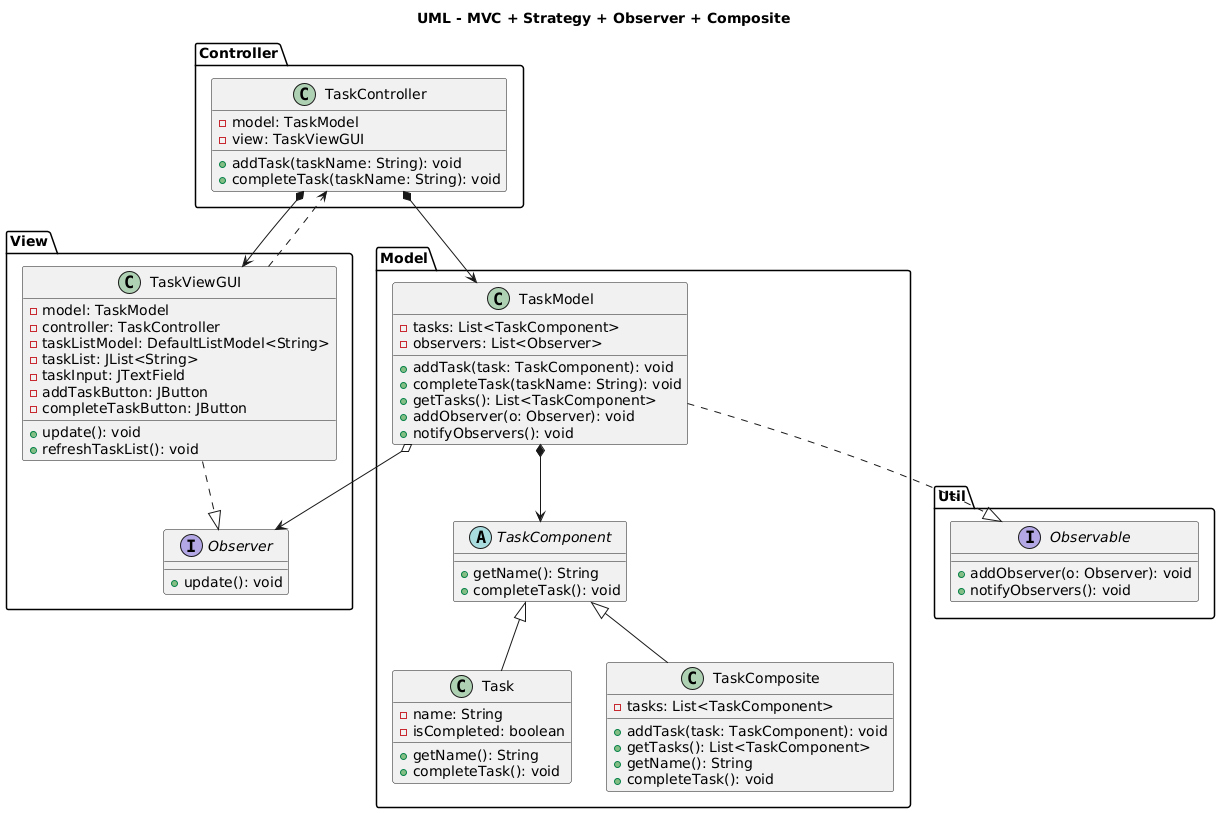

The diagram above was rendered by PlantUML. Its source (embedded in the PNG):
@startuml
title UML - MVC + Strategy + Observer + Composite

package "Model" {
    abstract class TaskComponent {
        + getName(): String
        + completeTask(): void
    }

    class Task {
        - name: String
        - isCompleted: boolean
        + getName(): String
        + completeTask(): void
    }

    class TaskComposite {
        - tasks: List<TaskComponent>
        + addTask(task: TaskComponent): void
        + getTasks(): List<TaskComponent>
        + getName(): String
        + completeTask(): void
    }

    class TaskModel {
        - tasks: List<TaskComponent>
        - observers: List<Observer>
        + addTask(task: TaskComponent): void
        + completeTask(taskName: String): void
        + getTasks(): List<TaskComponent>
        + addObserver(o: Observer): void
        + notifyObservers(): void
    }
}

package "View" {
    interface Observer {
        + update(): void
    }

    class TaskViewGUI {
        - model: TaskModel
        - controller: TaskController
        - taskListModel: DefaultListModel<String>
        - taskList: JList<String>
        - taskInput: JTextField
        - addTaskButton: JButton
        - completeTaskButton: JButton
        + update(): void
        + refreshTaskList(): void
    }
}

package "Controller" {
    class TaskController {
        - model: TaskModel
        - view: TaskViewGUI
        + addTask(taskName: String): void
        + completeTask(taskName: String): void
    }
}

package "Util" {
    interface Observable {
        + addObserver(o: Observer): void
        + notifyObservers(): void
    }
}

' Relationships
TaskComponent <|-- Task
TaskComponent <|-- TaskComposite

TaskModel *--> TaskComponent
TaskModel o--> Observer

TaskViewGUI ..> TaskController
TaskViewGUI ..|> Observer
TaskController *--> TaskModel
TaskController *--> TaskViewGUI

TaskModel ..|> Observable
@enduml